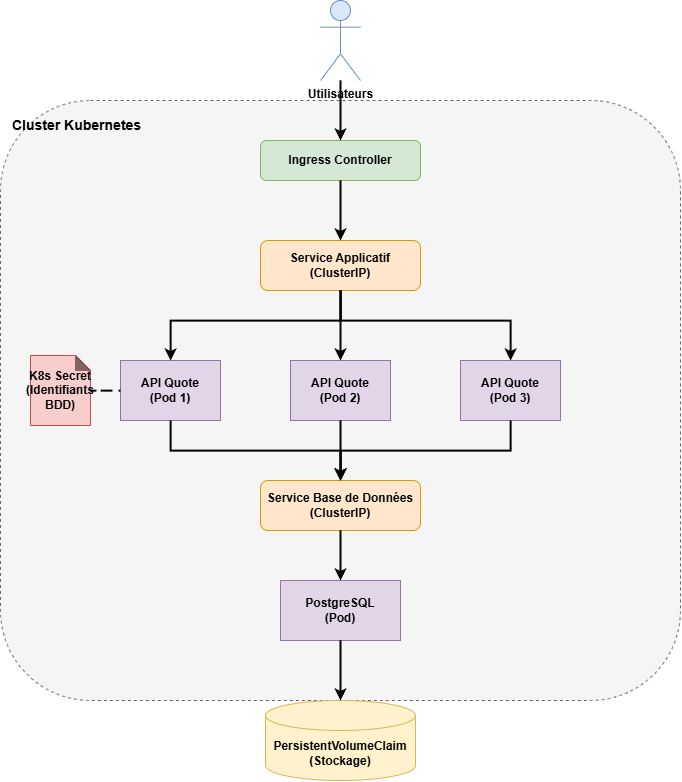

The diagram above was exported from draw.io. Its source (the exported page's mxGraphModel, read from the mxfile embedded in the PNG):
<mxGraphModel dx="1689" dy="923" grid="1" gridSize="10" guides="1" tooltips="1" connect="1" arrows="1" fold="1" page="1" pageScale="1" pageWidth="827" pageHeight="1169" math="0" shadow="0">
  <root>
    <mxCell id="0" />
    <mxCell id="1" parent="0" />
    <mxCell id="J1CY2ehTuEq1yT2kPMR_-194" parent="1" style="rounded=1;whiteSpace=wrap;html=1;dashed=1;fillColor=#f5f5f5;strokeColor=#666666;verticalAlign=top;align=left;spacingLeft=10;spacingTop=10;fontStyle=1;fontSize=14;" value="Cluster Kubernetes" vertex="1">
      <mxGeometry height="600" width="680" x="60" y="280" as="geometry" />
    </mxCell>
    <mxCell id="J1CY2ehTuEq1yT2kPMR_-195" parent="1" style="shape=umlActor;verticalLabelPosition=bottom;verticalAlign=top;html=1;outlineConnect=0;fillColor=#dae8fc;strokeColor=#6c8ebf;fontStyle=1" value="Utilisateurs" vertex="1">
      <mxGeometry height="80" width="40" x="380" y="180" as="geometry" />
    </mxCell>
    <mxCell id="J1CY2ehTuEq1yT2kPMR_-196" parent="1" style="rounded=1;whiteSpace=wrap;html=1;fillColor=#d5e8d4;strokeColor=#82b366;fontStyle=1" value="Ingress Controller" vertex="1">
      <mxGeometry height="40" width="160" x="320" y="320" as="geometry" />
    </mxCell>
    <mxCell id="J1CY2ehTuEq1yT2kPMR_-197" parent="1" style="rounded=1;whiteSpace=wrap;html=1;fillColor=#ffe6cc;strokeColor=#d79b00;fontStyle=1" value="Service Applicatif&#10;(ClusterIP)" vertex="1">
      <mxGeometry height="50" width="160" x="320" y="420" as="geometry" />
    </mxCell>
    <mxCell id="J1CY2ehTuEq1yT2kPMR_-198" parent="1" style="rounded=0;whiteSpace=wrap;html=1;fillColor=#e1d5e7;strokeColor=#9673a6;fontStyle=1" value="API Quote&#10;(Pod 1)" vertex="1">
      <mxGeometry height="60" width="100" x="180" y="540" as="geometry" />
    </mxCell>
    <mxCell id="J1CY2ehTuEq1yT2kPMR_-199" parent="1" style="rounded=0;whiteSpace=wrap;html=1;fillColor=#e1d5e7;strokeColor=#9673a6;fontStyle=1" value="API Quote&#10;(Pod 2)" vertex="1">
      <mxGeometry height="60" width="100" x="350" y="540" as="geometry" />
    </mxCell>
    <mxCell id="J1CY2ehTuEq1yT2kPMR_-200" parent="1" style="rounded=0;whiteSpace=wrap;html=1;fillColor=#e1d5e7;strokeColor=#9673a6;fontStyle=1" value="API Quote&#10;(Pod 3)" vertex="1">
      <mxGeometry height="60" width="100" x="520" y="540" as="geometry" />
    </mxCell>
    <mxCell id="J1CY2ehTuEq1yT2kPMR_-201" parent="1" style="shape=note;whiteSpace=wrap;html=1;backgroundOutline=1;darkOpacity=0.5;fillColor=#f8cecc;strokeColor=#b85450;fontStyle=1;size=15;" value="K8s Secret&#10;(Identifiants BDD)" vertex="1">
      <mxGeometry height="70" width="60" x="90" y="535" as="geometry" />
    </mxCell>
    <mxCell id="J1CY2ehTuEq1yT2kPMR_-202" parent="1" style="rounded=1;whiteSpace=wrap;html=1;fillColor=#ffe6cc;strokeColor=#d79b00;fontStyle=1" value="Service Base de Données&#10;(ClusterIP)" vertex="1">
      <mxGeometry height="50" width="160" x="320" y="660" as="geometry" />
    </mxCell>
    <mxCell id="J1CY2ehTuEq1yT2kPMR_-203" parent="1" style="rounded=0;whiteSpace=wrap;html=1;fillColor=#e1d5e7;strokeColor=#9673a6;fontStyle=1" value="PostgreSQL&#10;(Pod)" vertex="1">
      <mxGeometry height="60" width="120" x="340" y="760" as="geometry" />
    </mxCell>
    <mxCell id="J1CY2ehTuEq1yT2kPMR_-204" parent="1" style="shape=cylinder3;whiteSpace=wrap;html=1;boundedLbl=1;backgroundOutline=1;size=15;fillColor=#fff2cc;strokeColor=#d6b656;fontStyle=1" value="PersistentVolumeClaim&#10;(Stockage)" vertex="1">
      <mxGeometry height="80" width="150" x="325" y="880" as="geometry" />
    </mxCell>
    <mxCell id="J1CY2ehTuEq1yT2kPMR_-205" edge="1" parent="1" source="J1CY2ehTuEq1yT2kPMR_-195" style="edgeStyle=orthogonalEdgeStyle;rounded=0;orthogonalLoop=1;jettySize=auto;html=1;strokeWidth=2;" target="J1CY2ehTuEq1yT2kPMR_-196">
      <mxGeometry relative="1" as="geometry" />
    </mxCell>
    <mxCell id="J1CY2ehTuEq1yT2kPMR_-206" edge="1" parent="1" source="J1CY2ehTuEq1yT2kPMR_-196" style="edgeStyle=orthogonalEdgeStyle;rounded=0;orthogonalLoop=1;jettySize=auto;html=1;strokeWidth=2;" target="J1CY2ehTuEq1yT2kPMR_-197">
      <mxGeometry relative="1" as="geometry" />
    </mxCell>
    <mxCell id="J1CY2ehTuEq1yT2kPMR_-207" edge="1" parent="1" source="J1CY2ehTuEq1yT2kPMR_-197" style="edgeStyle=orthogonalEdgeStyle;rounded=0;orthogonalLoop=1;jettySize=auto;html=1;strokeWidth=2;" target="J1CY2ehTuEq1yT2kPMR_-198">
      <mxGeometry relative="1" as="geometry">
        <Array as="points">
          <mxPoint x="400" y="500" />
          <mxPoint x="230" y="500" />
        </Array>
      </mxGeometry>
    </mxCell>
    <mxCell id="J1CY2ehTuEq1yT2kPMR_-208" edge="1" parent="1" source="J1CY2ehTuEq1yT2kPMR_-197" style="edgeStyle=orthogonalEdgeStyle;rounded=0;orthogonalLoop=1;jettySize=auto;html=1;strokeWidth=2;" target="J1CY2ehTuEq1yT2kPMR_-199">
      <mxGeometry relative="1" as="geometry" />
    </mxCell>
    <mxCell id="J1CY2ehTuEq1yT2kPMR_-209" edge="1" parent="1" source="J1CY2ehTuEq1yT2kPMR_-197" style="edgeStyle=orthogonalEdgeStyle;rounded=0;orthogonalLoop=1;jettySize=auto;html=1;strokeWidth=2;" target="J1CY2ehTuEq1yT2kPMR_-200">
      <mxGeometry relative="1" as="geometry">
        <Array as="points">
          <mxPoint x="400" y="500" />
          <mxPoint x="570" y="500" />
        </Array>
      </mxGeometry>
    </mxCell>
    <mxCell id="J1CY2ehTuEq1yT2kPMR_-210" edge="1" parent="1" source="J1CY2ehTuEq1yT2kPMR_-201" style="edgeStyle=orthogonalEdgeStyle;rounded=0;orthogonalLoop=1;jettySize=auto;html=1;dashed=1;strokeWidth=2;endArrow=none;endFill=0;" target="J1CY2ehTuEq1yT2kPMR_-198">
      <mxGeometry relative="1" as="geometry" />
    </mxCell>
    <mxCell id="J1CY2ehTuEq1yT2kPMR_-211" edge="1" parent="1" source="J1CY2ehTuEq1yT2kPMR_-198" style="edgeStyle=orthogonalEdgeStyle;rounded=0;orthogonalLoop=1;jettySize=auto;html=1;strokeWidth=2;" target="J1CY2ehTuEq1yT2kPMR_-202">
      <mxGeometry relative="1" as="geometry">
        <Array as="points">
          <mxPoint x="230" y="630" />
          <mxPoint x="400" y="630" />
        </Array>
      </mxGeometry>
    </mxCell>
    <mxCell id="J1CY2ehTuEq1yT2kPMR_-212" edge="1" parent="1" source="J1CY2ehTuEq1yT2kPMR_-199" style="edgeStyle=orthogonalEdgeStyle;rounded=0;orthogonalLoop=1;jettySize=auto;html=1;strokeWidth=2;" target="J1CY2ehTuEq1yT2kPMR_-202">
      <mxGeometry relative="1" as="geometry" />
    </mxCell>
    <mxCell id="J1CY2ehTuEq1yT2kPMR_-213" edge="1" parent="1" source="J1CY2ehTuEq1yT2kPMR_-200" style="edgeStyle=orthogonalEdgeStyle;rounded=0;orthogonalLoop=1;jettySize=auto;html=1;strokeWidth=2;" target="J1CY2ehTuEq1yT2kPMR_-202">
      <mxGeometry relative="1" as="geometry">
        <Array as="points">
          <mxPoint x="570" y="630" />
          <mxPoint x="400" y="630" />
        </Array>
      </mxGeometry>
    </mxCell>
    <mxCell id="J1CY2ehTuEq1yT2kPMR_-214" edge="1" parent="1" source="J1CY2ehTuEq1yT2kPMR_-202" style="edgeStyle=orthogonalEdgeStyle;rounded=0;orthogonalLoop=1;jettySize=auto;html=1;strokeWidth=2;" target="J1CY2ehTuEq1yT2kPMR_-203">
      <mxGeometry relative="1" as="geometry" />
    </mxCell>
    <mxCell id="J1CY2ehTuEq1yT2kPMR_-215" edge="1" parent="1" source="J1CY2ehTuEq1yT2kPMR_-203" style="edgeStyle=orthogonalEdgeStyle;rounded=0;orthogonalLoop=1;jettySize=auto;html=1;strokeWidth=2;" target="J1CY2ehTuEq1yT2kPMR_-204">
      <mxGeometry relative="1" as="geometry" />
    </mxCell>
  </root>
</mxGraphModel>